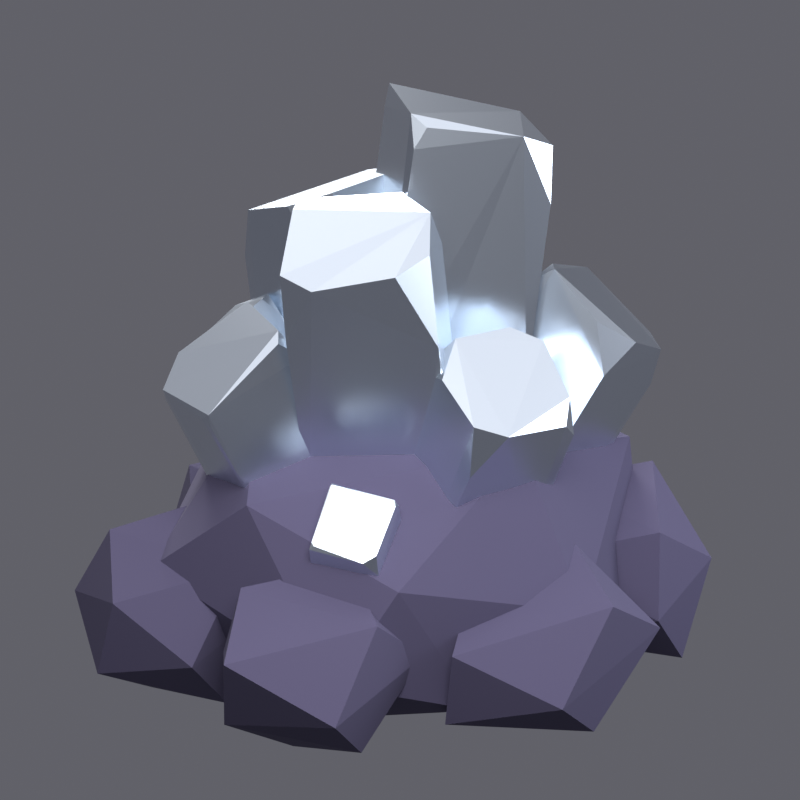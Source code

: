 # Source: Ore_v03_metal.blend  (saved by Blender 5.3.31; exported with 4.5.12 LTS)
import bpy
from mathutils import Matrix  # noqa: F401  (used for matrix-valued properties, if any)

bpy.ops.wm.read_factory_settings(use_empty=True)
scene = bpy.context.scene
scene.name = 'Scene'

# ---- collections
col_collection = bpy.data.collections.new('Collection'); scene.collection.children.link(col_collection)

# ---- materials (node trees are filled in below, after node groups)
mat_mat_crystal_silver = bpy.data.materials.new('Mat_Crystal_Silver')
mat_mat_rock = bpy.data.materials.new('Mat_Rock')

# ---- material node trees
mat_mat_crystal_silver.use_nodes = True; mat_mat_crystal_silver.node_tree.nodes.clear()
_N = mat_mat_crystal_silver.node_tree.nodes; _L = mat_mat_crystal_silver.node_tree.links
n0 = _N.new('ShaderNodeBsdfPrincipled'); n0.name = 'Principled BSDF'; n0.location = (-200, 100)
n0.inputs[0].default_value = (0.7231, 0.7913, 0.8714, 1.0)
n0.inputs[1].default_value = 1.0
n0.inputs[2].default_value = 0.28
n0.inputs[10].default_value = 0.005
n0.inputs[27].default_value = (0.7231, 0.7913, 0.8714, 1.0)
n1 = _N.new('ShaderNodeOutputMaterial'); n1.name = 'Material Output'; n1.location = (200, 100)
_L.new(n0.outputs[0], n1.inputs[0])
n1.is_active_output = True
mat_mat_rock.use_nodes = True; mat_mat_rock.node_tree.nodes.clear()
_N = mat_mat_rock.node_tree.nodes; _L = mat_mat_rock.node_tree.links
n0 = _N.new('ShaderNodeBsdfPrincipled'); n0.name = 'Principled BSDF'; n0.location = (-200, 100)
n0.inputs[0].default_value = (0.06848, 0.05951, 0.117, 1.0)
n0.inputs[2].default_value = 0.9
n0.inputs[10].default_value = 0.005
n1 = _N.new('ShaderNodeOutputMaterial'); n1.name = 'Material Output'; n1.location = (200, 100)
_L.new(n0.outputs[0], n1.inputs[0])
n1.is_active_output = True

# ---- world
world_world = bpy.data.worlds.new('World'); scene.world = world_world
world_world.use_nodes = True; world_world.node_tree.nodes.clear()
_N = world_world.node_tree.nodes; _L = world_world.node_tree.links
n0 = _N.new('ShaderNodeOutputWorld'); n0.name = 'World Output'; n0.location = (200, 100)
n1 = _N.new('ShaderNodeBackground'); n1.name = 'Background'; n1.location = (-200, 100)
n2 = _N.new('ShaderNodeTexCoord'); n2.name = 'Texture Coordinate'; n2.location = (0, 0)
n3 = _N.new('ShaderNodeSeparateXYZ'); n3.name = 'Separate XYZ'; n3.location = (0, 0)
n4 = _N.new('ShaderNodeValToRGB'); n4.name = 'Colour Ramp'; n4.location = (0, 0)
while len(n4.color_ramp.elements) > 1: n4.color_ramp.elements.remove(n4.color_ramp.elements[-1])
n4.color_ramp.elements[0].position = 0.45; n4.color_ramp.elements[0].color = (0.12, 0.12, 0.14, 1.0)
_e = n4.color_ramp.elements.new(0.75); _e.color = (1.0, 1.0, 1.05, 1.0)
_L.new(n1.outputs[0], n0.inputs[0])
_L.new(n2.outputs[0], n3.inputs[0])
_L.new(n3.outputs[2], n4.inputs[0])
_L.new(n4.outputs[0], n1.inputs[0])
n0.is_active_output = True
world_world.color = (0.05088, 0.05088, 0.05088)
world_world.sun_shadow_jitter_overblur = 0.0

# ---- cameras
cam_camera = bpy.data.cameras.new('Camera')
cam_camera.type = 'ORTHO'
cam_camera.clip_end = 100.0
cam_camera.ortho_scale = 2.55

# ---- lights
light_key = bpy.data.lights.new('Key', 'AREA')
light_key.energy = 380.0
light_key.size = 3.0
light_fill = bpy.data.lights.new('Fill', 'AREA')
light_fill.color = (0.85, 0.9, 1.0)
light_fill.energy = 150.0
light_fill.size = 3.0
light_rim = bpy.data.lights.new('Rim', 'AREA')
light_rim.energy = 300.0
light_rim.size = 2.0

# ---- meshes
me_ore_crystal_005 = bpy.data.meshes.new('Ore_Crystal.005')
me_ore_crystal_005.from_pydata([(-0.3543, -0.02277, 0.7291), (-0.3894, -0.05569, 0.7615), (-0.5238, -0.2561, 1.579), (-0.5528, -0.1226, 1.598), (-0.5444, -0.1451, 1.373), (-0.08419, 0.2339, 0.9301), (-0.1593, 0.2468, 0.8941), (-0.1399, 0.239, 1.004), (-0.3157, 0.1119, 1.73), (-0.3592, 0.08159, 1.714), (-0.3194, 0.1284, 1.663), (-0.1263, -0.2858, 0.8022), (0.003949, -0.3285, 0.8181), (-0.07874, -0.3756, 0.9704), (-0.3161, -0.4257, 1.636), (-0.1718, -0.4115, 1.675), (-0.1728, -0.4634, 1.373), (0.2074, -0.03691, 0.9576), (0.2169, -0.07456, 0.9302), (0.2226, -0.05839, 1.0), (-0.05303, -0.08943, 1.758), (-0.0804, -0.2854, 1.759), (0.08937, -0.1296, 1.526), (0.273, -0.2595, 0.8439), (0.184, -0.2888, 0.8838), (0.2645, -0.3252, 1.105), (0.4482, -0.2104, 1.843), (0.3152, -0.2381, 1.913), (0.3919, -0.2797, 1.677), (-0.1326, -0.02557, 0.8945), (-0.1357, -0.1818, 0.9026), (-0.1785, -0.1417, 1.119), (0.0102, -0.04748, 2.0), (0.03028, -0.1079, 1.967), (-0.01687, -0.1027, 1.901), (0.418, 0.1094, 0.8075), (0.4077, 0.1444, 0.7875), (0.6029, 0.1456, 1.76), (0.5925, 0.1777, 1.799), (0.6008, 0.1807, 1.755), (0.009495, 0.3125, 0.8591), (0.04644, 0.3184, 0.8621), (0.02726, 0.3235, 0.9324), (0.2107, 0.3597, 1.924), (0.1888, 0.3538, 1.851), (0.1471, 0.4053, 0.728), (0.2145, 0.305, 0.7443), (0.2111, 0.4439, 0.903), (0.1076, 0.607, 1.477), (0.2285, 0.5028, 1.575), (0.2029, 0.5754, 1.292), (0.2089, -0.003616, 0.8497), (0.2334, 0.01735, 0.8424), (0.2454, 0.03147, 0.906), (0.2197, 0.2416, 1.681), (0.2304, 0.253, 1.67), (0.2452, 0.2324, 1.642), (-0.1789, 0.3525, 0.7152), (-0.2195, 0.308, 0.7251), (-0.2359, 0.4028, 0.8531), (-0.156, 0.5853, 1.499), (-0.2316, 0.513, 1.539), (-0.2217, 0.5442, 1.371), (-0.06574, -0.02973, 0.8731), (-0.2092, 0.02944, 0.8385), (-0.2148, 0.04226, 1.115), (-0.1218, 0.1954, 1.679), (-0.2166, 0.315, 1.614), (-0.2026, 0.1293, 1.439), (0.2815, -0.3604, 0.7131), (0.2039, -0.3495, 0.8058), (0.2891, -0.4527, 0.8978), (0.5599, -0.5129, 1.239), (0.4428, -0.4608, 1.323), (0.4249, -0.5263, 1.159), (0.1811, -0.07439, 0.9239), (0.1162, -0.1551, 0.9207), (0.17, -0.1478, 1.042), (0.4292, -0.236, 1.45), (0.3895, -0.303, 1.463), (0.3301, -0.2468, 1.414), (0.4633, -0.2688, 0.635), (0.5113, -0.1586, 0.6637), (0.6175, -0.2695, 0.7659), (0.7181, -0.4269, 1.151), (0.7551, -0.3108, 1.165), (0.7241, -0.3604, 1.009), (0.3874, 0.02381, 0.7989), (0.4494, 0.02855, 0.791), (0.4666, 0.04968, 0.8518), (0.6286, -0.1437, 1.361), (0.6918, -0.121, 1.277), (0.6335, -0.06314, 1.178), (-0.468, 0.2116, 0.5951), (-0.3588, 0.2578, 0.7157), (-0.5115, 0.2818, 0.699), (-0.7591, 0.2327, 1.136), (-0.6573, 0.2914, 1.221), (-0.6922, 0.3089, 1.058), (-0.1446, 0.185, 0.8459), (-0.1905, 0.2205, 0.8541), (-0.1632, 0.2131, 0.8679), (-0.451, 0.2017, 1.379), (-0.4929, 0.2585, 1.317), (-0.3813, 0.2346, 1.262), (-0.5008, -0.008193, 0.622), (-0.4713, -0.08181, 0.6422), (-0.5414, -0.06758, 0.6822), (-0.7766, -0.007095, 1.119), (-0.7722, -0.03929, 1.141), (-0.7618, -0.03677, 1.097), (-0.2165, -0.06556, 0.8535), (-0.2505, -0.1167, 0.7966), (-0.2673, -0.1301, 0.9607), (-0.5065, -0.04822, 1.374), (-0.5285, -0.07882, 1.343), (-0.4488, -0.1019, 1.29), (-0.1499, -0.4041, 0.6309), (-0.1635, -0.3808, 0.6391), (-0.06041, -0.6915, 1.116), (-0.1566, -0.6351, 1.154), (-0.1511, -0.6052, 0.9671), (-0.1361, -0.1105, 0.861), (-0.1667, -0.1346, 0.8464), (-0.1628, -0.1277, 0.899), (-0.05514, -0.3889, 1.355), (-0.1609, -0.4651, 1.261), (-0.1612, -0.336, 1.249), (0.2075, -0.4062, 0.6056), (0.242, -0.3972, 0.6335), (0.232, -0.4185, 0.6437), (0.1776, -0.6709, 1.091), (0.2325, -0.6129, 1.161), (0.2365, -0.6303, 1.035), (0.2218, -0.1262, 0.8702), (0.2357, -0.1606, 0.8121), (0.2504, -0.1568, 0.9131), (0.1549, -0.3907, 1.346), (0.2415, -0.4546, 1.3), (0.2288, -0.3267, 1.241), (-0.2679, 0.4031, 0.5825), (-0.2744, 0.4289, 0.578), (-0.4494, 0.6114, 1.032), (-0.4119, 0.6273, 1.012), (-0.4091, 0.6214, 0.9695), (-0.04217, 0.3322, 0.781), (-0.07926, 0.3839, 0.6923), (-0.05155, 0.4383, 0.843), (-0.1796, 0.5637, 1.199), (-0.2087, 0.6147, 1.173), (-0.1329, 0.5461, 1.091), (-0.3233, 0.2388, 0.6684), (-0.3081, 0.1366, 0.7672), (-0.4056, 0.1921, 0.8007), (-0.5085, 0.3997, 1.15), (-0.4887, 0.367, 1.189), (-0.5014, 0.3342, 1.066), (-0.1033, 0.149, 0.8609), (-0.1489, 0.1194, 0.8667), (-0.1359, 0.1555, 0.9427), (-0.2478, 0.3792, 1.3), (-0.2995, 0.3375, 1.307), (-0.2531, 0.304, 1.259), (0.5118, 0.1558, 0.6786), (0.4951, 0.1194, 0.6892), (0.5204, 0.149, 0.7089), (0.699, 0.3838, 1.14), (0.6931, 0.3239, 1.152), (0.6921, 0.3043, 1.075), (0.2742, 0.07413, 0.9058), (0.3191, 0.04591, 0.8794), (0.3126, 0.04918, 0.9337), (0.4876, 0.2226, 1.354), (0.5122, 0.2116, 1.358), (0.4853, 0.1992, 1.327), (0.3825, 0.3556, 0.6623), (0.2704, 0.3712, 0.7128), (0.3758, 0.4596, 0.7131), (0.5556, 0.5839, 1.079), (0.5313, 0.5997, 1.108), (0.1334, 0.2949, 0.8565), (0.1332, 0.3038, 0.8286), (0.1298, 0.2995, 0.8536), (0.344, 0.4428, 1.307), (0.3796, 0.5263, 1.263), (0.2684, 0.4299, 1.165), (-0.4627, -0.2894, 0.5045), (-0.4754, -0.2466, 0.5356), (-0.5331, -0.283, 0.5679), (-0.6097, -0.3916, 0.7706), (-0.6096, -0.3794, 0.7794), (-0.6206, -0.3827, 0.7574), (-0.3388, -0.2009, 0.6763), (-0.3759, -0.1905, 0.6403), (-0.3726, -0.204, 0.7141), (-0.485, -0.3161, 0.9275), (-0.49, -0.3134, 0.9245), (-0.4753, -0.2987, 0.9245), (-0.4107, -0.3819, 0.4901), (-0.3413, -0.4211, 0.5107), (-0.3939, -0.4743, 0.5494), (-0.5175, -0.532, 0.7345), (-0.4747, -0.5478, 0.7565), (-0.4601, -0.5391, 0.6812), (-0.2316, -0.351, 0.6234), (-0.2288, -0.3614, 0.6197), (-0.233, -0.3753, 0.6377), (-0.355, -0.4779, 0.898), (-0.3639, -0.4961, 0.8844), (-0.3453, -0.4864, 0.8794)], [], [(18, 17, 19), (17, 5, 19), (4, 3, 6, 1), (20, 22, 19, 5), (5, 17, 18), (12, 0, 18), (0, 6, 18), (6, 5, 18), (7, 8, 5), (8, 20, 5), (6, 7, 5), (20, 21, 22), (15, 16, 12, 18, 19, 22, 21), (15, 14, 16), (14, 2, 16), (11, 13, 16), (13, 12, 16), (13, 11, 12), (11, 0, 12), (1, 6, 0), (11, 1, 0), (14, 21, 9, 3, 2), (3, 10, 6), (10, 7, 6), (10, 8, 7), (10, 9, 8), (9, 21, 8), (21, 20, 8), (14, 15, 21), (3, 4, 2), (4, 1, 2), (9, 10, 3), (1, 11, 16, 2), (39, 38, 37), (38, 26, 37), (35, 39, 37), (43, 38, 39), (40, 31, 32, 44, 42), (29, 40, 36, 23, 30), (25, 27, 34, 31, 30), (27, 26, 38), (27, 28, 26), (27, 25, 28), (25, 23, 28), (36, 35, 23), (25, 24, 23), (24, 30, 23), (36, 39, 35), (41, 42, 43), (42, 44, 43), (44, 32, 43), (32, 27, 38, 43), (40, 41, 36), (40, 42, 41), (32, 33, 27), (33, 34, 27), (41, 43, 39, 36), (30, 24, 25), (31, 29, 30), (34, 33, 32), (31, 34, 32), (28, 23, 35, 37, 26), (31, 40, 29), (66, 63, 51, 56, 54), (65, 64, 63), (64, 51, 63), (62, 60, 48, 50, 45, 59), (52, 53, 51), (53, 56, 51), (61, 67, 66), (67, 68, 66), (47, 49, 56, 53, 46), (67, 65, 68), (46, 52, 51, 64, 58), (59, 58, 64), (57, 46, 58), (59, 57, 58), (46, 53, 52), (61, 59, 64, 65, 67), (49, 55, 56), (55, 54, 56), (55, 49, 54), (60, 61, 49), (47, 50, 49), (50, 48, 49), (48, 60, 49), (60, 62, 61), (62, 59, 61), (45, 57, 59), (68, 65, 63, 66), (45, 46, 57), (45, 47, 46), (45, 50, 47), (49, 61, 66, 54), (91, 90, 85), (90, 84, 85), (84, 86, 85), (86, 83, 85), (90, 91, 92), (72, 84, 90, 79), (89, 90, 92), (78, 79, 90), (80, 78, 90, 89, 75), (72, 74, 84), (81, 83, 86), (81, 82, 83), (82, 89, 83), (82, 88, 89), (88, 87, 89), (87, 75, 89), (86, 84, 74, 71, 69, 81), (80, 79, 78), (73, 72, 79), (73, 74, 72), (92, 91, 85, 83, 89), (70, 69, 71), (69, 76, 87, 81), (76, 70, 71), (80, 76, 71, 74, 73, 79), (87, 82, 81), (87, 88, 82), (76, 75, 87), (76, 77, 75), (77, 80, 75), (77, 76, 80), (76, 69, 70), (101, 104, 99), (104, 102, 99), (103, 104, 101, 100), (113, 111, 99), (111, 112, 99), (112, 93, 99), (93, 94, 99), (94, 101, 99), (94, 100, 101), (108, 96, 93, 105, 107), (103, 102, 104), (114, 116, 102), (103, 97, 102), (97, 114, 102), (114, 115, 116), (115, 109, 116), (106, 112, 113), (112, 111, 113), (106, 93, 112), (116, 113, 99, 102), (96, 95, 93), (95, 94, 93), (106, 105, 93), (106, 113, 116, 109, 107), (109, 115, 114), (98, 96, 97), (96, 108, 109), (108, 110, 109), (110, 107, 109), (103, 100, 94, 95, 98, 97), (107, 105, 106), (110, 108, 107), (98, 95, 96), (96, 109, 114, 97), (120, 121, 119), (117, 121, 118), (131, 132, 119), (132, 138, 119), (134, 124, 125, 137, 139), (125, 126, 120), (122, 135, 128, 118), (118, 121, 120), (125, 120, 119, 138), (117, 118, 128), (123, 118, 120, 126, 127), (135, 129, 128), (129, 130, 128), (130, 133, 128), (133, 131, 128), (133, 132, 131), (133, 138, 132), (139, 137, 138), (137, 125, 138), (136, 139, 138), (117, 128, 131, 119, 121), (124, 127, 125), (127, 126, 125), (123, 122, 118), (123, 124, 122), (124, 134, 122), (134, 135, 122), (134, 136, 135), (136, 129, 135), (133, 130, 129), (136, 134, 139), (123, 127, 124), (133, 129, 136, 138), (160, 159, 157, 145, 147, 150, 148), (157, 159, 158), (159, 162, 158), (140, 146, 157, 151), (155, 153, 152), (153, 151, 152), (151, 157, 158, 152), (146, 145, 157), (142, 141, 153, 156), (160, 162, 159), (160, 161, 162), (160, 149, 161), (141, 140, 151), (153, 141, 151), (142, 154, 155, 161, 149), (154, 156, 155), (156, 153, 155), (147, 141, 144, 149), (140, 141, 146), (141, 147, 146), (147, 145, 146), (152, 158, 162, 161, 155), (149, 148, 150), (147, 149, 150), (148, 149, 160), (143, 142, 149), (144, 143, 149), (142, 144, 141), (143, 144, 142), (156, 154, 142), (177, 181, 184, 179), (173, 167, 166), (167, 168, 166), (168, 163, 166), (169, 171, 174, 172), (178, 179, 166), (184, 173, 166, 179), (185, 183, 184), (183, 173, 184), (181, 185, 184), (174, 171, 173), (177, 178, 166, 163), (164, 168, 173), (168, 167, 173), (183, 172, 173), (172, 174, 173), (164, 165, 168), (165, 163, 168), (175, 177, 163), (165, 164, 163), (164, 175, 163), (175, 176, 177), (176, 181, 177), (181, 182, 185), (182, 183, 185), (182, 180, 183), (177, 179, 178), (170, 169, 181), (169, 182, 181), (176, 164, 181), (164, 170, 181), (169, 172, 183, 180), (169, 170, 171), (176, 175, 164), (169, 180, 182), (170, 164, 173, 171), (199, 200, 198), (200, 201, 198), (190, 196, 197, 191), (188, 186, 198), (186, 199, 198), (208, 202, 203, 209), (205, 206, 199), (206, 200, 199), (203, 201, 200), (189, 191, 201), (203, 202, 201), (186, 204, 205, 199), (191, 197, 188), (197, 193, 188), (193, 187, 188), (187, 186, 188), (187, 193, 186), (193, 204, 186), (193, 192, 204), (192, 207, 204), (207, 206, 204), (206, 205, 204), (207, 209, 206), (191, 188, 198, 201), (190, 191, 189), (209, 203, 200, 206), (208, 195, 190, 189, 201, 202), (196, 195, 197), (195, 207, 197), (207, 192, 197), (192, 194, 197), (194, 193, 197), (194, 192, 193), (195, 208, 207), (208, 209, 207), (195, 196, 190)])
me_ore_crystal_005.materials.append(mat_mat_crystal_silver)
me_ore_crystal_005.update()
me_ore_rock_006 = bpy.data.meshes.new('Ore_Rock.006')
me_ore_rock_006.from_pydata([(0.2424, 0.06022, 1.074), (-0.3764, 0.232, 1.048), (0.1168, -0.5192, 0.9859), (0.5033, 0.3532, 0.9018), (-0.6886, -0.1316, 0.8425), (0.7294, -0.2356, 0.7856), (-0.2328, 0.6895, 0.7102), (-0.4348, -0.6138, 0.6434), (0.7396, 0.2629, 0.5784), (-0.7822, 0.27, 0.518), (0.2228, -0.7015, 0.4554), (0.2682, 0.7073, 0.3912), (-0.6069, -0.5032, 0.3238), (0.7275, -0.3247, 0.2534), (-0.5436, 0.4137, 0.2128), (-0.1088, -0.5939, 0.156), (0.4893, 0.3116, 0.09465), (-0.5076, -0.06581, 0.03816), (0.3538, -0.2753, 0.0), (0.0241, 0.2444, 0.0), (-0.4447, -0.3658, 0.6624), (-0.7736, -0.2215, 0.6087), (-0.5181, -0.6154, 0.5468), (-0.4069, -0.07836, 0.5054), (-0.9535, -0.3827, 0.4376), (-0.2946, -0.5555, 0.3762), (-0.7175, -0.04395, 0.3171), (-0.7158, -0.6639, 0.2582), (-0.26, -0.3246, 0.2019), (-0.8266, -0.2043, 0.1445), (-0.5429, -0.5619, 0.1001), (-0.5728, -0.2262, 0.01929), (0.2726, -0.5908, 0.6363), (-0.06072, -0.4928, 0.5577), (0.227, -0.8618, 0.5237), (0.3226, -0.4165, 0.4565), (-0.2729, -0.6801, 0.4074), (0.49, -0.7473, 0.3521), (-0.03294, -0.3492, 0.2962), (-0.004015, -0.9104, 0.2385), (0.4675, -0.5857, 0.1891), (-0.2172, -0.5618, 0.1219), (0.1899, -0.8072, 0.08467), (0.1293, -0.5124, 0.0326), (0.7889, -0.2782, 0.7031), (0.5346, -0.05911, 0.6238), (0.6395, -0.5322, 0.5741), (0.8824, -0.03693, 0.5125), (0.3385, -0.2472, 0.4641), (0.9009, -0.4459, 0.3979), (0.5426, 0.09182, 0.3415), (0.6104, -0.5663, 0.2873), (0.8924, -0.0685, 0.2317), (0.413, -0.1739, 0.164), (0.7754, -0.4614, 0.08848), (0.6861, -0.08539, 0.03185), (0.7365, 0.4439, 0.6817), (0.4402, 0.5851, 0.6012), (0.6876, 0.1647, 0.5627), (0.7202, 0.6685, 0.4808), (0.2272, 0.3715, 0.4392), (0.8856, 0.2588, 0.3757), (0.5217, 0.7366, 0.3184), (0.3908, 0.1612, 0.2576), (0.8736, 0.5183, 0.2115), (0.3152, 0.4645, 0.1536), (0.6473, 0.2205, 0.08504), (0.5987, 0.5453, 0.05162), (0.11, 0.6951, 0.6129), (-0.2531, 0.8081, 0.5703), (-0.08805, 0.4679, 0.5019), (0.08509, 0.9033, 0.449), (-0.3996, 0.5769, 0.4027), (0.3411, 0.5948, 0.3511), (-0.2373, 0.9386, 0.2964), (-0.235, 0.4225, 0.2379), (0.2824, 0.7596, 0.1971), (-0.3758, 0.7188, 0.134), (0.1179, 0.5451, 0.09112), (-0.01416, 0.7854, 0.04842), (-0.5337, 0.2566, 0.7082), (-0.8292, 0.4278, 0.6078), (-0.6113, 0.019, 0.5589), (-0.4715, 0.5436, 0.503), (-0.95, 0.2384, 0.4427), (-0.4499, 0.06091, 0.3865), (-0.8212, 0.6339, 0.3283), (-0.8123, -0.005104, 0.271), (-0.4173, 0.4975, 0.2062), (-0.9165, 0.3712, 0.1505), (-0.6307, 0.05634, 0.08672), (-0.6409, 0.4595, 0.0107)], [], [(3, 8, 11), (8, 16, 11), (16, 19, 11), (19, 14, 11), (14, 6, 11), (6, 3, 11), (5, 8, 3), (6, 1, 3), (1, 0, 3), (0, 5, 3), (5, 13, 8), (13, 16, 8), (13, 18, 16), (18, 19, 16), (17, 14, 19), (18, 17, 19), (17, 9, 14), (9, 6, 14), (9, 1, 6), (0, 2, 5), (2, 10, 5), (10, 13, 5), (9, 4, 1), (4, 2, 1), (2, 0, 1), (10, 18, 13), (10, 15, 18), (15, 17, 18), (12, 9, 17), (15, 12, 17), (12, 4, 9), (4, 7, 2), (7, 10, 2), (7, 15, 10), (12, 7, 4), (7, 12, 15), (31, 29, 26), (29, 24, 26), (24, 21, 26), (21, 23, 26), (23, 31, 26), (23, 28, 31), (28, 30, 31), (30, 29, 31), (30, 27, 29), (27, 24, 29), (27, 22, 24), (22, 21, 24), (22, 20, 21), (20, 23, 21), (20, 25, 23), (25, 28, 23), (25, 30, 28), (25, 27, 30), (25, 22, 27), (25, 20, 22), (43, 41, 38), (41, 36, 38), (36, 33, 38), (33, 35, 38), (40, 42, 43), (42, 41, 43), (42, 39, 41), (39, 36, 41), (39, 34, 36), (35, 40, 43, 38), (32, 35, 33), (32, 37, 35), (37, 40, 35), (37, 42, 40), (37, 39, 42), (37, 34, 39), (37, 32, 34), (34, 32, 33, 36), (51, 46, 48), (46, 45, 48), (45, 50, 48), (50, 53, 48), (53, 51, 48), (53, 54, 51), (54, 49, 51), (49, 46, 51), (49, 44, 46), (44, 45, 46), (47, 50, 45), (44, 47, 45), (47, 52, 50), (52, 55, 50), (55, 53, 50), (55, 54, 53), (55, 52, 54), (52, 49, 54), (52, 47, 49), (47, 44, 49), (57, 59, 62), (59, 64, 62), (64, 67, 62), (67, 65, 62), (65, 60, 62), (60, 57, 62), (56, 59, 57), (56, 64, 59), (56, 61, 64), (61, 66, 64), (66, 67, 64), (66, 65, 67), (66, 63, 65), (63, 60, 65), (63, 58, 60), (58, 61, 56), (58, 66, 61), (58, 63, 66), (58, 56, 57, 60), (76, 79, 74, 71), (69, 71, 74), (79, 77, 74), (79, 78, 77), (78, 75, 77), (75, 72, 77), (75, 70, 72), (70, 69, 72), (70, 68, 69), (68, 71, 69), (68, 73, 71), (73, 76, 71), (78, 79, 76), (73, 78, 76), (73, 75, 78), (73, 70, 75), (73, 68, 70), (72, 69, 74, 77), (82, 85, 80), (85, 83, 80), (83, 81, 80), (87, 85, 82), (84, 87, 82), (87, 90, 85), (90, 88, 85), (88, 83, 85), (88, 86, 83), (86, 81, 83), (86, 84, 81), (84, 89, 87), (89, 90, 87), (86, 89, 84), (91, 88, 90), (89, 91, 90), (91, 86, 88), (91, 89, 86), (81, 84, 82, 80)])
me_ore_rock_006.materials.append(mat_mat_rock)
me_ore_rock_006.update()

# ---- objects
ob_key = bpy.data.objects.new('Key', light_key)
ob_fill = bpy.data.objects.new('Fill', light_fill)
ob_rim = bpy.data.objects.new('Rim', light_rim)
ob_camera = bpy.data.objects.new('Camera', cam_camera)
ob_ore_crystal = bpy.data.objects.new('Ore_Crystal', me_ore_crystal_005)
ob_ore_rock = bpy.data.objects.new('Ore_Rock', me_ore_rock_006)

# ---- transforms, parenting, visibility, modifiers, constraints
ob_key.location = (-2.5, -3.5, 4.5)
ob_key.rotation_euler = (0.8877, 7.297e-08, -0.6202)
ob_fill.location = (3.5, -2.5, 2.0)
ob_fill.rotation_euler = (1.342, -3.946e-08, 0.9505)
ob_rim.location = (1.5, 4.0, 3.5)
ob_rim.rotation_euler = (1.041, 8.446e-08, 2.783)
ob_camera.location = (-4.254, -6.076, 3.997)
ob_camera.rotation_euler = (1.187, -5.522e-08, -0.6109)
ob_camera.lock_rotations_4d = False
ob_camera.empty_display_type = 'ARROWS'
ob_camera.color = (0.0, 0.0, 0.0, 0.0)
ob_camera.display_type = 'WIRE'
ob_camera.lineart.crease_threshold = 0.0
ob_ore_crystal.location = (0.0, 0.0, 0.0)
ob_ore_rock.location = (0.0, 0.0, 0.0)

# ---- collection membership
scene.collection.objects.link(ob_key)
scene.collection.objects.link(ob_fill)
scene.collection.objects.link(ob_rim)
col_collection.objects.link(ob_camera)
col_collection.objects.link(ob_ore_crystal)
col_collection.objects.link(ob_ore_rock)

# ---- scene / render settings (as saved in the file)
scene.camera = ob_camera
scene.frame_start = 1; scene.frame_end = 250; scene.frame_set(1)
scene.render.engine = 'BLENDER_EEVEE_NEXT'
scene.render.resolution_x = 512
scene.render.resolution_y = 512
scene.render.film_transparent = True
scene.render.bake_bias = 0.0
scene.render.bake_samples = 0
scene.render.compositor_device = 'GPU'
scene.eevee.use_volume_custom_range = False
scene.eevee.fast_gi_thickness_near = 0.1
scene.eevee.fast_gi_thickness_far = 0.0
scene.eevee.ray_tracing_options.screen_trace_thickness = 0.1
scene.view_settings.view_transform = 'Standard'
bpy.context.view_layer.update()
